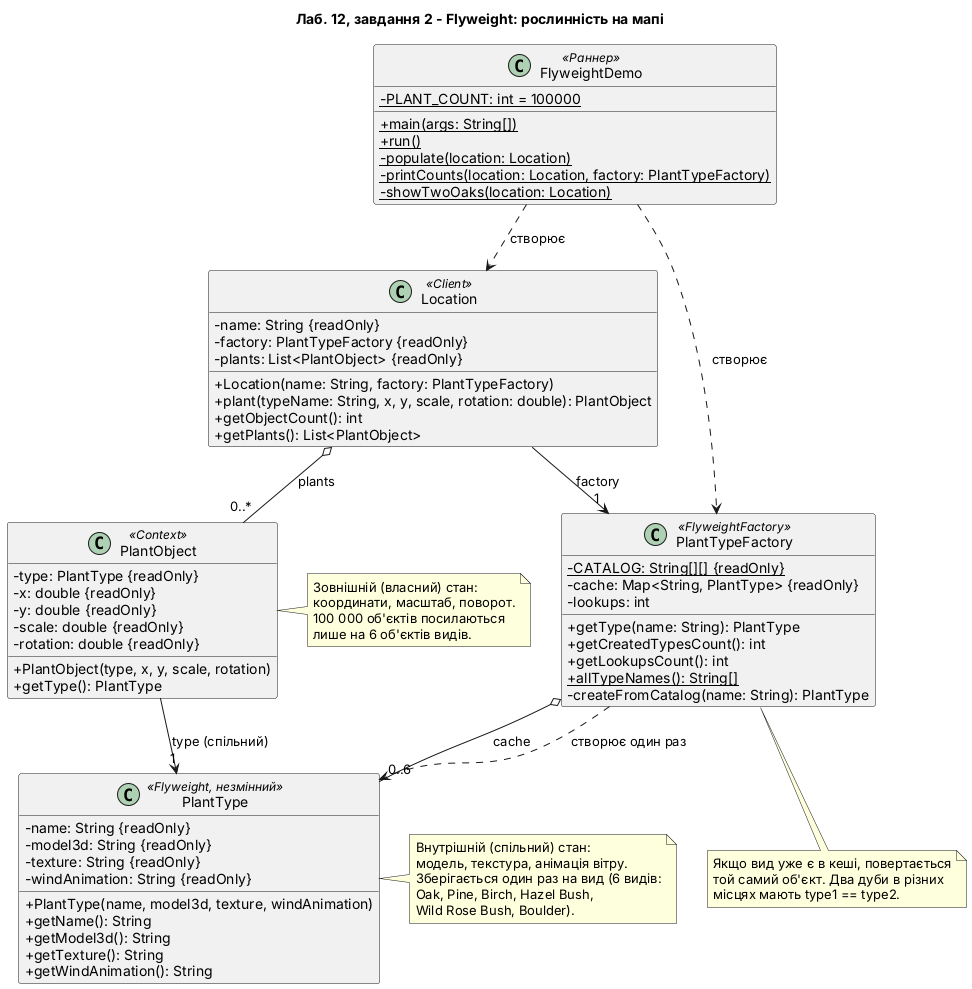

The diagram above was rendered by PlantUML. Its source (embedded in the PNG):
@startuml task2_flyweight
title Лаб. 12, завдання 2 - Flyweight: рослинність на мапі
skinparam classAttributeIconSize 0
skinparam shadowing false
set separator none
skinparam nodesep 30
skinparam ranksep 50

class FlyweightDemo <<Раннер>> {
  - {static} PLANT_COUNT: int = 100000
  + {static} main(args: String[])
  + {static} run()
  - {static} populate(location: Location)
  - {static} printCounts(location: Location, factory: PlantTypeFactory)
  - {static} showTwoOaks(location: Location)
}

class Location <<Client>> {
  - name: String {readOnly}
  - factory: PlantTypeFactory {readOnly}
  - plants: List<PlantObject> {readOnly}
  + Location(name: String, factory: PlantTypeFactory)
  + plant(typeName: String, x, y, scale, rotation: double): PlantObject
  + getObjectCount(): int
  + getPlants(): List<PlantObject>
}

class PlantObject <<Context>> {
  - type: PlantType {readOnly}
  - x: double {readOnly}
  - y: double {readOnly}
  - scale: double {readOnly}
  - rotation: double {readOnly}
  + PlantObject(type, x, y, scale, rotation)
  + getType(): PlantType
}

class PlantTypeFactory <<FlyweightFactory>> {
  - {static} CATALOG: String[][] {readOnly}
  - cache: Map<String, PlantType> {readOnly}
  - lookups: int
  + getType(name: String): PlantType
  + getCreatedTypesCount(): int
  + getLookupsCount(): int
  + {static} allTypeNames(): String[]
  - createFromCatalog(name: String): PlantType
}

class PlantType <<Flyweight, незмінний>> {
  - name: String {readOnly}
  - model3d: String {readOnly}
  - texture: String {readOnly}
  - windAnimation: String {readOnly}
  + PlantType(name, model3d, texture, windAnimation)
  + getName(): String
  + getModel3d(): String
  + getTexture(): String
  + getWindAnimation(): String
}

Location o-- "0..*" PlantObject : plants
Location --> "1" PlantTypeFactory : factory
PlantObject --> "1" PlantType : type (спільний)
PlantTypeFactory o-- "0..6" PlantType : cache
PlantTypeFactory ..> PlantType : створює один раз

FlyweightDemo ..> Location : створює
FlyweightDemo ..> PlantTypeFactory : створює

note right of PlantType
  Внутрішній (спільний) стан:
  модель, текстура, анімація вітру.
  Зберігається один раз на вид (6 видів:
  Oak, Pine, Birch, Hazel Bush,
  Wild Rose Bush, Boulder).
end note

note right of PlantObject
  Зовнішній (власний) стан:
  координати, масштаб, поворот.
  100 000 об'єктів посилаються
  лише на 6 об'єктів видів.
end note

note bottom of PlantTypeFactory
  Якщо вид уже є в кеші, повертається
  той самий об'єкт. Два дуби в різних
  місцях мають type1 == type2.
end note
@enduml